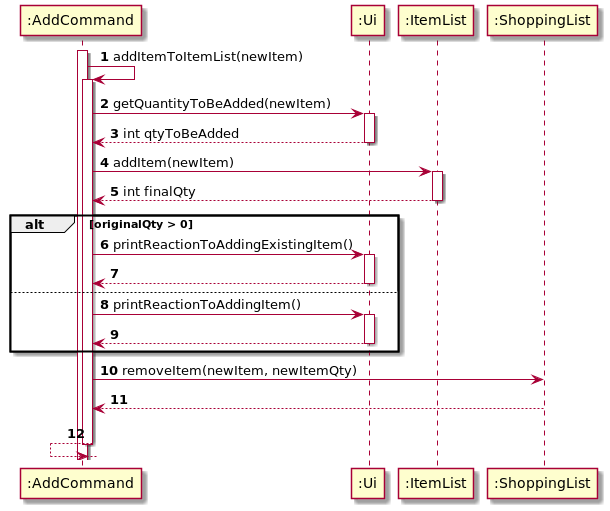

The diagram above was rendered by PlantUML. Its source (embedded in the PNG):
@startuml
'https://plantuml.com/sequence-diagram

autonumber

activate ":AddCommand"

":AddCommand"-> ":AddCommand": addItemToItemList(newItem)
activate ":AddCommand"

":AddCommand" -> ":Ui": getQuantityToBeAdded(newItem)
activate ":Ui"
":AddCommand" <-- ":Ui": int qtyToBeAdded
deactivate ":Ui"

":AddCommand" -> ":ItemList": addItem(newItem)
activate ":ItemList"
":AddCommand" <-- ":ItemList": int finalQty
deactivate ":ItemList"

alt originalQty > 0

":AddCommand" -> ":Ui": printReactionToAddingExistingItem()
activate ":Ui"
":AddCommand" <-- ":Ui"
deactivate ":Ui"

else

":AddCommand" -> ":Ui": printReactionToAddingItem()
activate ":Ui"
":AddCommand" <-- ":Ui"
deactivate ":Ui"

end

":AddCommand" -> ":ShoppingList": removeItem(newItem, newItemQty)
":AddCommand" <-- ":ShoppingList"

":AddCommand" <-- ":AddCommand"

deactivate ":AddCommand"


@enduml